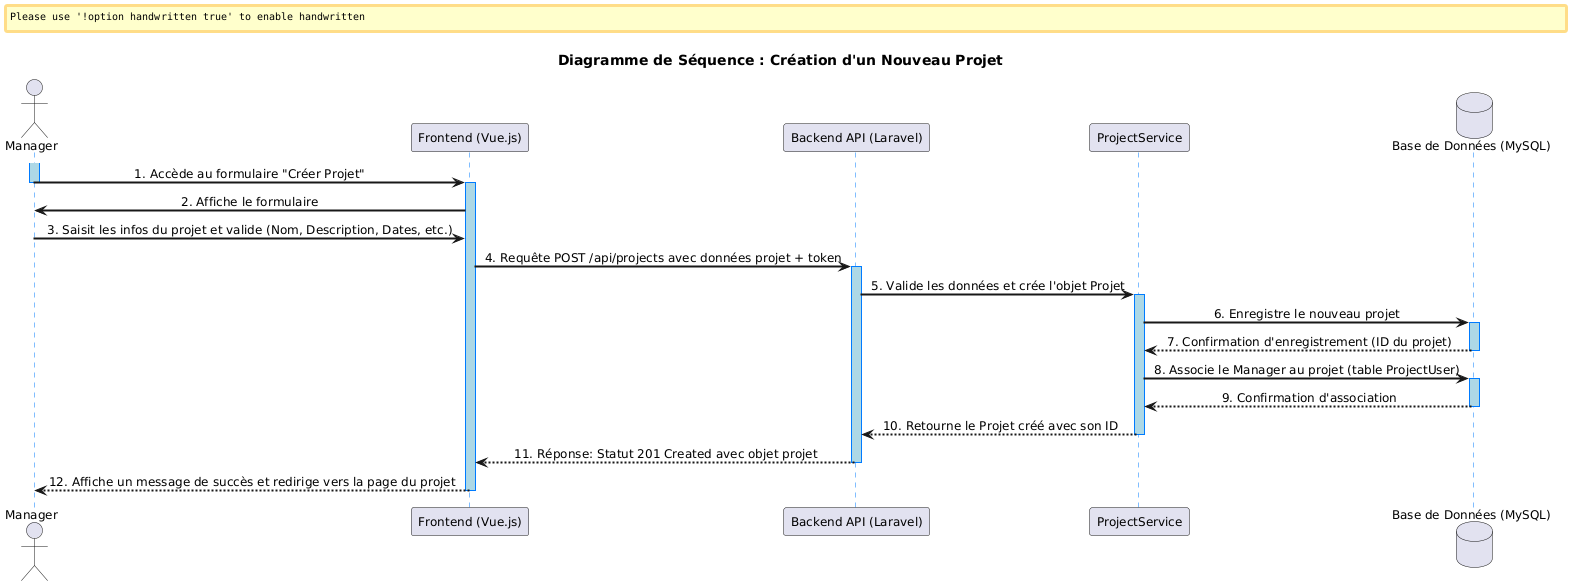

The diagram above was rendered by PlantUML. Its source (embedded in the PNG):
@startuml
skinparam handwritten false
skinparam sequenceArrowThickness 2
skinparam sequenceBoxBorderColor #007bff
skinparam sequenceBoxBackgroundColor LightBlue
skinparam sequenceLifeLineBorderColor #007bff
skinparam sequenceLifeLineBackgroundColor LightBlue
skinparam sequenceMessageAlign center
skinparam defaultFontName "Arial"
skinparam defaultFontSize 12

title Diagramme de Séquence : Création d'un Nouveau Projet

actor "Manager" as Manager
participant "Frontend (Vue.js)" as Frontend
participant "Backend API (Laravel)" as Backend
participant "ProjectService" as ProjectSrv
database "Base de Données (MySQL)" as DB

activate Manager
Manager -> Frontend : 1. Accède au formulaire "Créer Projet"
deactivate Manager

activate Frontend
Frontend -> Manager : 2. Affiche le formulaire
Manager -> Frontend : 3. Saisit les infos du projet et valide (Nom, Description, Dates, etc.)

Frontend -> Backend : 4. Requête POST /api/projects avec données projet + token

activate Backend
Backend -> ProjectSrv : 5. Valide les données et crée l'objet Projet
activate ProjectSrv
ProjectSrv -> DB : 6. Enregistre le nouveau projet
activate DB
DB --> ProjectSrv : 7. Confirmation d'enregistrement (ID du projet)
deactivate DB

' Optionnel: Associer le manager comme créateur/propriétaire
ProjectSrv -> DB : 8. Associe le Manager au projet (table ProjectUser)
activate DB
DB --> ProjectSrv : 9. Confirmation d'association
deactivate DB

ProjectSrv --> Backend : 10. Retourne le Projet créé avec son ID
deactivate ProjectSrv

Backend --> Frontend : 11. Réponse: Statut 201 Created avec objet projet
deactivate Backend

Frontend --> Manager : 12. Affiche un message de succès et redirige vers la page du projet
deactivate Frontend
@enduml